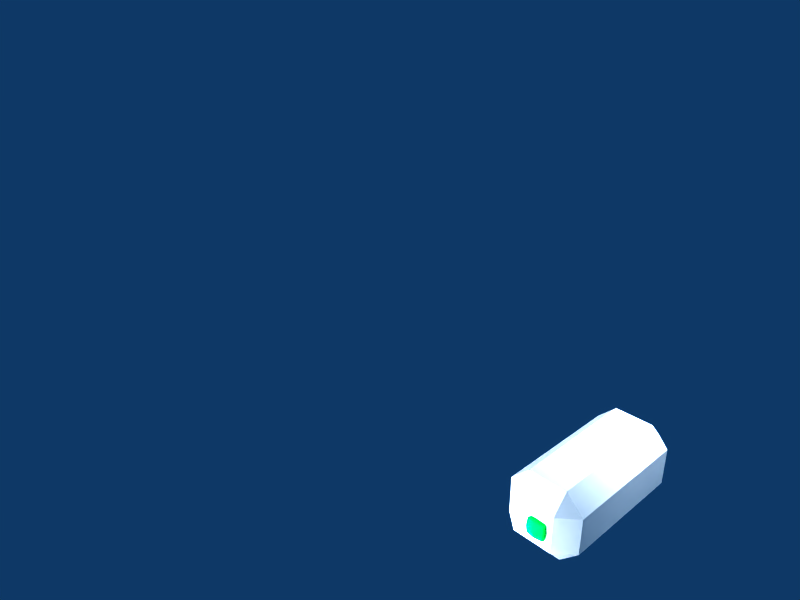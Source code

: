 # Source: synthoid2.blend  (saved by Blender 2.43.0; exported with 4.5.12 LTS)
import bpy
from mathutils import Matrix  # noqa: F401  (used for matrix-valued properties, if any)

bpy.ops.wm.read_factory_settings(use_empty=True)
scene = bpy.context.scene
scene.name = 'Scene'

# ---- collections
col_collection_1 = bpy.data.collections.new('Collection 1'); scene.collection.children.link(col_collection_1)

# ---- materials (node trees are filled in below, after node groups)
mat_material_014 = bpy.data.materials.new('Material.014')
mat_material_014.alpha_threshold = 0.0
mat_material_014.diffuse_color = (1.0, 1.0, 1.0, 1.0)
mat_material_014.roughness = 0.5
mat_material_014.line_color = (0.0, 0.0, 0.0, 1.0)
mat_material_015 = bpy.data.materials.new('Material.015')
mat_material_015.alpha_threshold = 0.0
mat_material_015.diffuse_color = (0.0, 0.0, 1.0, 1.0)
mat_material_015.roughness = 0.5
mat_material_015.line_color = (0.0, 0.0, 0.0, 1.0)
mat_material_016 = bpy.data.materials.new('Material.016')
mat_material_016.alpha_threshold = 0.0
mat_material_016.diffuse_color = (0.0, 0.0, 0.0, 1.0)
mat_material_016.roughness = 0.5
mat_material_016.line_color = (0.0, 0.0, 0.0, 1.0)
mat_material_019 = bpy.data.materials.new('Material.019')
mat_material_019.alpha_threshold = 0.0
mat_material_019.diffuse_color = (0.0, 1.0, 0.258, 1.0)
mat_material_019.roughness = 0.5
mat_material_019.line_color = (0.0, 0.0, 0.0, 1.0)
mat_material_018 = bpy.data.materials.new('Material.018')
mat_material_018.alpha_threshold = 0.0
mat_material_018.diffuse_color = (0.0, 1.0, 0.258, 1.0)
mat_material_018.roughness = 0.5
mat_material_018.line_color = (0.0, 0.0, 0.0, 1.0)

# ---- material node trees

# ---- world
world_world = bpy.data.worlds.new('World'); scene.world = world_world
world_world.color = (0.05656, 0.2208, 0.4)
world_world.use_sun_shadow = False
world_world.sun_shadow_jitter_overblur = 0.0
world_world.cycles.sampling_method = 'MANUAL'
world_world.cycles.sample_map_resolution = 256

# ---- cameras
cam_camera = bpy.data.cameras.new('Camera')
cam_camera.passepartout_alpha = 0.2
cam_camera.clip_end = 100.0
cam_camera.lens = 35.0
cam_camera.ortho_scale = 7.314
cam_camera.show_passepartout = False
cam_camera.show_safe_areas = True
cam_camera.dof.focus_distance = 0.0
cam_camera.dof.aperture_fstop = 128.0

# ---- lights
light_lamp_002 = bpy.data.lights.new('Lamp.002', 'POINT')
light_lamp_002.transmission_factor = 0.0
light_lamp_002.energy = 100.0
light_lamp_002.shadow_buffer_clip_start = 0.5
light_lamp_002.shadow_soft_size = 1.0
light_lamp_002.shadow_maximum_resolution = 0.006
light_lamp_002.use_absolute_resolution = True
light_lamp_002.cycles.use_multiple_importance_sampling = False
light_lamp_001 = bpy.data.lights.new('Lamp.001', 'POINT')
light_lamp_001.transmission_factor = 0.0
light_lamp_001.energy = 100.0
light_lamp_001.shadow_buffer_clip_start = 0.5
light_lamp_001.shadow_soft_size = 1.0
light_lamp_001.shadow_maximum_resolution = 0.006
light_lamp_001.use_absolute_resolution = True
light_lamp_001.cycles.use_multiple_importance_sampling = False
light_lamp = bpy.data.lights.new('Lamp', 'POINT')
light_lamp.transmission_factor = 0.0
light_lamp.energy = 100.0
light_lamp.shadow_buffer_clip_start = 0.5
light_lamp.shadow_soft_size = 1.0
light_lamp.shadow_maximum_resolution = 0.006
light_lamp.use_absolute_resolution = True
light_lamp.cycles.use_multiple_importance_sampling = False
light_spot = bpy.data.lights.new('Spot', 'POINT')
light_spot.transmission_factor = 0.0
light_spot.cutoff_distance = 30.0
light_spot.energy = 100.0
light_spot.shadow_buffer_clip_start = 1.001
light_spot.shadow_soft_size = 1.0
light_spot.shadow_maximum_resolution = 0.006
light_spot.use_absolute_resolution = True
light_spot.cycles.use_multiple_importance_sampling = False

# ---- meshes
me_cube = bpy.data.meshes.new('Cube')
me_cube.from_pydata([(-0.2036, -0.2632, 0.4927), (-0.2036, -0.05275, 0.4927), (0.006767, -0.05275, 0.4927), (0.006767, -0.2632, 0.4927), (-0.2036, -0.2632, -0.5269), (0.006767, -0.2632, -0.5269), (0.006767, -0.05275, -0.5269), (-0.2036, -0.05275, -0.5269), (-0.302, -0.2632, 0.3943), (-0.302, -0.2632, -0.4285), (-0.302, -0.05275, -0.4285), (-0.302, -0.05275, 0.3943), (-0.2036, 0.04564, 0.3943), (-0.2036, 0.04564, -0.4285), (0.006767, 0.04564, -0.4285), (0.006767, 0.04564, 0.3943), (0.1052, -0.05275, 0.3943), (0.1052, -0.05275, -0.4285), (0.1052, -0.2632, -0.4285), (0.1052, -0.2632, 0.3943), (-0.2036, -0.3615, -0.4285), (-0.2036, -0.3615, 0.3943), (0.006767, -0.3615, 0.3943), (0.006767, -0.3615, -0.4285)], [], [(0, 3, 2, 1), (4, 7, 6, 5), (8, 11, 10, 9), (12, 15, 14, 13), (16, 19, 18, 17), (20, 23, 22, 21), (8, 0, 1, 11), (1, 2, 15, 12), (3, 19, 16, 2), (3, 0, 21, 22), (5, 23, 20, 4), (5, 6, 17, 18), (6, 7, 13, 14), (7, 4, 9, 10), (8, 9, 20, 21), (11, 12, 13, 10), (14, 15, 16, 17), (18, 19, 22, 23), (0, 8, 21), (1, 12, 11), (2, 16, 15), (3, 22, 19), (4, 20, 9), (5, 18, 23), (6, 14, 17), (7, 10, 13)])
me_cube.use_remesh_preserve_volume = False
me_cube.use_remesh_preserve_attributes = False
me_cube.use_mirror_vertex_groups = False
me_cube.update()
me_cube_006 = bpy.data.meshes.new('Cube.006')
me_cube_006.from_pydata([(0.1141, 0.5962, -0.4942), (0.1141, 0.5962, -0.3655), (-0.05305, 0.5962, -0.3655), (-0.05305, 0.5962, -0.4942), (0.1438, 0.5685, -0.3645), (0.1438, 0.5685, -0.4952), (0.2141, -0.4507, -0.5361), (0.2141, -0.4507, -0.3254), (0.1883, -0.4737, -0.3243), (0.1883, -0.4737, -0.5373), (-0.128, -0.4737, -0.5373), (-0.128, -0.4737, -0.3243), (-0.1538, -0.4507, -0.3254), (-0.1538, -0.4507, -0.5361), (-0.08273, 0.5685, -0.4952), (-0.08273, 0.5685, -0.3645), (-0.126, -0.4506, -0.5639), (0.1863, -0.4506, -0.5639), (0.116, 0.5684, -0.523), (-0.05492, 0.5684, -0.523), (0.116, 0.5684, -0.3367), (0.1863, -0.4506, -0.2977), (-0.126, -0.4506, -0.2977), (-0.05492, 0.5684, -0.3367)], [], [(16, 10, 13), (17, 6, 9), (18, 0, 5), (19, 14, 3), (20, 4, 1), (21, 8, 7), (22, 12, 11), (23, 2, 15), (5, 1, 4), (5, 0, 1), (9, 7, 8), (9, 6, 7), (13, 11, 12), (13, 10, 11), (15, 3, 14), (15, 2, 3), (16, 14, 19), (16, 13, 14), (17, 10, 16), (17, 9, 10), (18, 6, 17), (18, 5, 6), (3, 0, 18), (18, 19, 3), (23, 1, 2), (23, 20, 1), (21, 4, 20), (21, 7, 4), (22, 8, 21), (22, 11, 8), (22, 15, 12), (22, 23, 15), (1, 0, 3), (3, 2, 1), (7, 5, 4), (7, 6, 5), (11, 9, 8), (11, 10, 9), (15, 13, 12), (15, 14, 13), (19, 17, 16), (19, 18, 17), (23, 21, 20), (23, 22, 21)])
me_cube_006.polygons.foreach_set('material_index', [0, 0, 0, 0, 0, 0, 0, 0, 0, 0, 0, 0, 0, 0, 0, 0, 0, 0, 2, 2, 0, 0, 2, 2, 2, 2, 0, 0, 2, 2, 0, 0, 2, 2, 0, 0, 1, 1, 0, 0, 2, 2, 2, 2])
me_cube_006.materials.append(mat_material_014)
me_cube_006.materials.append(mat_material_015)
me_cube_006.materials.append(mat_material_016)
me_cube_006.materials.append(mat_material_019)
me_cube_006.use_remesh_preserve_volume = False
me_cube_006.use_remesh_preserve_attributes = False
me_cube_006.use_mirror_vertex_groups = False
me_cube_006.update()
me_cube_005 = bpy.data.meshes.new('Cube.005')
me_cube_005.from_pydata([(0.0473, -0.7443, 0.1895), (0.01883, -0.7128, 0.1565), (0.06937, -0.7072, 0.152), (0.06933, -0.7449, 0.1845), (0.03676, -0.8371, 0.1718), (0.04938, -0.7548, 0.192), (0.06937, -0.7546, 0.1874), (0.06941, -0.8421, 0.1689), (0.1319, -0.7128, 0.1565), (0.1034, -0.7443, 0.1895), (0.08142, -0.7449, 0.1845), (0.08139, -0.7072, 0.152), (0.08134, -0.8421, 0.1689), (0.08138, -0.7546, 0.1874), (0.1014, -0.7548, 0.192), (0.114, -0.8371, 0.1718), (0.06937, -0.7072, 0.2883), (0.01883, -0.7128, 0.2838), (0.0473, -0.7443, 0.2509), (0.06933, -0.7449, 0.2558), (0.1319, -0.7128, 0.2838), (0.08139, -0.7072, 0.2883), (0.08142, -0.7449, 0.2558), (0.1034, -0.7443, 0.2509), (0.06937, -0.7546, 0.253), (0.04938, -0.7548, 0.2483), (0.03676, -0.8371, 0.2685), (0.06941, -0.8421, 0.2714), (0.1014, -0.7548, 0.2483), (0.08138, -0.7546, 0.253), (0.08134, -0.8421, 0.2714), (0.114, -0.8371, 0.2685), (0.1437, -0.7074, 0.2262), (0.1395, -0.713, 0.2757), (0.1109, -0.7439, 0.2437), (0.1168, -0.7447, 0.2262), (0.1395, -0.713, 0.1646), (0.1437, -0.7074, 0.2142), (0.1168, -0.7447, 0.2141), (0.1109, -0.7439, 0.1967), (0.1138, -0.7547, 0.2262), (0.1081, -0.7549, 0.2415), (0.1211, -0.8371, 0.2616), (0.1234, -0.842, 0.2261), (0.1081, -0.7549, 0.1988), (0.1138, -0.7547, 0.2142), (0.1234, -0.842, 0.2142), (0.1211, -0.8371, 0.1787), (0.1188, -0.8492, 0.2259), (0.1156, -0.8451, 0.2638), (0.08104, -0.849, 0.2671), (0.08136, -0.8656, 0.2262), (0.1156, -0.8451, 0.1765), (0.1188, -0.8492, 0.2145), (0.08136, -0.8656, 0.2141), (0.08104, -0.849, 0.1732), (0.06939, -0.8656, 0.2262), (0.06971, -0.849, 0.2671), (0.03516, -0.8451, 0.2638), (0.03197, -0.8492, 0.2259), (0.06971, -0.849, 0.1732), (0.06939, -0.8656, 0.2141), (0.03197, -0.8492, 0.2145), (0.03516, -0.8451, 0.1765), (0.02733, -0.842, 0.2261), (0.02969, -0.8371, 0.2616), (0.04266, -0.7549, 0.2415), (0.03694, -0.7547, 0.2262), (0.02969, -0.8371, 0.1787), (0.02733, -0.842, 0.2142), (0.03694, -0.7547, 0.2142), (0.04266, -0.7549, 0.1988), (0.03397, -0.7447, 0.2262), (0.03981, -0.7439, 0.2437), (0.01122, -0.713, 0.2757), (0.007003, -0.7074, 0.2262), (0.03981, -0.7439, 0.1967), (0.03397, -0.7447, 0.2141), (0.007003, -0.7074, 0.2142), (0.01122, -0.713, 0.1646), (0.008793, -0.7023, 0.226), (0.01419, -0.7072, 0.2813), (0.06949, -0.7023, 0.2867), (0.06938, -0.6874, 0.2262), (0.01419, -0.7072, 0.159), (0.008793, -0.7023, 0.2143), (0.06938, -0.6874, 0.2142), (0.06949, -0.7023, 0.1536), (0.08137, -0.6874, 0.2262), (0.08126, -0.7023, 0.2867), (0.1366, -0.7072, 0.2813), (0.142, -0.7023, 0.226), (0.142, -0.7023, 0.2143), (0.1366, -0.7072, 0.159), (0.08126, -0.7023, 0.1536), (0.08137, -0.6874, 0.2142)], [], [(0, 1, 2, 3), (4, 5, 6, 7), (8, 9, 10, 11), (12, 13, 14, 15), (16, 17, 18, 19), (20, 21, 22, 23), (24, 25, 26, 27), (28, 29, 30, 31), (32, 33, 34, 35), (36, 37, 38, 39), (40, 41, 42, 43), (44, 45, 46, 47), (48, 49, 50, 51), (52, 53, 54, 55), (56, 57, 58, 59), (60, 61, 62, 63), (64, 65, 66, 67), (68, 69, 70, 71), (72, 73, 74, 75), (76, 77, 78, 79), (80, 81, 82, 83), (84, 85, 86, 87), (88, 89, 90, 91), (92, 93, 94, 95), (1, 0, 76, 79), (1, 84, 87, 2), (3, 2, 11, 10), (5, 0, 3, 6), (4, 68, 71, 5), (7, 6, 13, 12), (7, 60, 63, 4), (8, 36, 39, 9), (10, 9, 14, 13), (11, 94, 93, 8), (14, 44, 47, 15), (15, 52, 55, 12), (16, 82, 81, 17), (17, 74, 73, 18), (18, 25, 24, 19), (16, 19, 22, 21), (20, 90, 89, 21), (22, 29, 28, 23), (20, 23, 34, 33), (25, 66, 65, 26), (26, 58, 57, 27), (24, 27, 30, 29), (30, 50, 49, 31), (31, 42, 41, 28), (32, 91, 90, 33), (34, 41, 40, 35), (32, 35, 38, 37), (36, 93, 92, 37), (38, 45, 44, 39), (42, 49, 48, 43), (43, 46, 45, 40), (47, 46, 53, 52), (50, 57, 56, 51), (51, 54, 53, 48), (54, 61, 60, 55), (59, 58, 65, 64), (59, 62, 61, 56), (62, 69, 68, 63), (66, 73, 72, 67), (64, 67, 70, 69), (70, 77, 76, 71), (74, 81, 80, 75), (72, 75, 78, 77), (78, 85, 84, 79), (82, 89, 88, 83), (80, 83, 86, 85), (86, 95, 94, 87), (88, 91, 92, 95), (0, 5, 71, 76), (1, 79, 84), (2, 87, 94, 11), (3, 10, 13, 6), (4, 63, 68), (7, 12, 55, 60), (8, 93, 36), (9, 39, 44, 14), (15, 47, 52), (16, 21, 89, 82), (17, 81, 74), (18, 73, 66, 25), (19, 24, 29, 22), (20, 33, 90), (23, 28, 41, 34), (26, 65, 58), (27, 57, 50, 30), (31, 49, 42), (32, 37, 92, 91), (35, 40, 45, 38), (43, 48, 53, 46), (51, 56, 61, 54), (59, 64, 69, 62), (67, 72, 77, 70), (75, 80, 85, 78), (83, 88, 95, 86)])
me_cube_005.materials.append(mat_material_018)
me_cube_005.use_remesh_preserve_volume = False
me_cube_005.use_remesh_preserve_attributes = False
me_cube_005.use_mirror_vertex_groups = False
me_cube_005.update()
me_cube_004 = bpy.data.meshes.new('Cube.004')
me_cube_004.from_pydata([(0.1062, -0.4363, -0.6764), (0.3072, -1.016, -0.6764), (-0.2475, -1.016, -0.6764), (-0.04652, -0.4363, -0.6764), (0.3072, -0.4363, -0.2029), (0.3072, -1.016, -0.2029), (-0.2475, -1.016, -0.2029), (-0.2475, -0.4363, -0.2029), (0.02985, -1.095, -0.6764), (0.2498, -0.7264, -0.6764), (0.02985, -0.4363, -0.6764), (-0.1901, -0.7264, -0.6764), (0.3072, -1.016, -0.2029), (0.02985, -1.095, -0.06384), (-0.2475, -1.016, -0.2029), (0.02985, -0.4363, -0.02196), (0.3072, -1.016, -0.4397), (0.3074, -0.4363, -0.4397), (-0.2475, -1.016, -0.4397), (-0.2477, -0.4363, -0.4397), (0.02985, -0.7264, -0.6764), (0.02985, -0.9472, -0.09169), (0.2498, -0.7264, -0.4397), (0.02985, -1.095, -0.4397), (-0.1901, -0.7264, -0.4397), (0.02985, -0.4363, -0.4397), (-0.1089, -0.4363, -0.4397)], [], [(15, 19, 7), (4, 17, 15), (17, 25, 15), (11, 24, 19), (11, 19, 3), (18, 6, 14), (18, 14, 24), (1, 16, 8), (16, 23, 8), (9, 22, 16), (9, 16, 1), (17, 4, 12), (17, 12, 22), (10, 20, 11), (10, 11, 3), (9, 1, 8), (9, 8, 20), (14, 6, 13), (14, 13, 21), (12, 21, 13), (12, 13, 5), (16, 5, 13), (16, 13, 23), (13, 6, 18), (13, 18, 23), (8, 23, 18), (8, 18, 2), (12, 5, 16), (12, 16, 22), (17, 22, 9), (9, 0, 17), (8, 2, 11), (8, 11, 20), (9, 20, 10), (10, 0, 9), (18, 24, 11), (18, 11, 2), (14, 7, 19), (14, 19, 24), (10, 3, 19), (17, 0, 10), (17, 10, 25), (21, 12, 4), (21, 4, 15), (21, 15, 7), (21, 7, 14), (25, 26, 15), (26, 19, 15), (19, 26, 10), (26, 25, 10)])
me_cube_004.polygons.foreach_set('use_smooth', [0, 0, 0, 0, 0, 0, 0, 0, 0, 0, 0, 0, 0, 0, 0, 0, 0, 0, 0, 0, 0, 0, 0, 0, 0, 0, 1, 0, 0, 0, 0, 0, 0, 0, 0, 0, 0, 0, 0, 0, 0, 0, 0, 0, 0, 0, 0, 0, 0, 0])
me_cube_004.polygons.foreach_set('material_index', [0, 0, 0, 1, 1, 1, 0, 3, 3, 1, 1, 0, 0, 0, 0, 0, 0, 1, 1, 1, 1, 3, 3, 3, 3, 3, 3, 1, 0, 1, 1, 0, 0, 0, 0, 1, 1, 0, 0, 0, 0, 0, 2, 1, 1, 2, 0, 0, 0, 0])
me_cube_004.materials.append(mat_material_014)
me_cube_004.materials.append(mat_material_015)
me_cube_004.materials.append(mat_material_016)
me_cube_004.materials.append(mat_material_019)
me_cube_004.use_remesh_preserve_volume = False
me_cube_004.use_remesh_preserve_attributes = False
me_cube_004.use_mirror_vertex_groups = False
me_cube_004.update()
me_cube_007 = bpy.data.meshes.new('Cube.007')
me_cube_007.from_pydata([], [], [])
me_cube_007.use_remesh_preserve_volume = False
me_cube_007.use_remesh_preserve_attributes = False
me_cube_007.use_mirror_vertex_groups = False
me_cube_007.update()
me_tube_001 = bpy.data.meshes.new('Tube.001')
me_tube_001.from_pydata([], [], [])
me_tube_001.use_remesh_preserve_volume = False
me_tube_001.use_remesh_preserve_attributes = False
me_tube_001.use_mirror_vertex_groups = False
me_tube_001.update()

# ---- objects
ob_cube_003 = bpy.data.objects.new('Cube.003', me_cube)
ob_cube_002 = bpy.data.objects.new('Cube.002', me_cube_006)
ob_cube = bpy.data.objects.new('Cube', me_cube_005)
ob_cube_007 = bpy.data.objects.new('Cube.007', me_cube_004)
ob_lamp_003 = bpy.data.objects.new('Lamp.003', light_lamp_002)
ob_lamp_002 = bpy.data.objects.new('Lamp.002', light_lamp_001)
ob_lamp_001 = bpy.data.objects.new('Lamp.001', light_lamp)
ob_cube_001 = bpy.data.objects.new('Cube.001', me_cube_007)
ob_tube = bpy.data.objects.new('Tube', me_tube_001)
ob_lamp = bpy.data.objects.new('Lamp', light_spot)
ob_camera = bpy.data.objects.new('Camera', cam_camera)

# ---- transforms, parenting, visibility, modifiers, constraints
ob_cube_003.location = (0.1011, -0.4586, 0.1578)
ob_cube_003.rotation_euler = (1.571, -0.0, -0.0)
ob_cube_003.scale = (1.0, 1.0, 0.8764)
ob_cube_003.lock_rotations_4d = False
ob_cube_003.empty_display_type = 'ARROWS'
ob_cube_003.color = (0.0, 0.0, 0.0, 1.0)
ob_cube_003.lineart.crease_threshold = 0.0
ob_cube_002.location = (-0.01502, -0.2837, 0.1828)
ob_cube_002.scale = (0.4209, 0.4762, 0.4762)
ob_cube_002.lock_rotations_4d = False
ob_cube_002.empty_display_type = 'ARROWS'
ob_cube_002.color = (0.0, 0.0, 0.0, 1.0)
ob_cube_002.lineart.crease_threshold = 0.0
ob_cube.location = (-0.07531, -0.06483, -0.2473)
ob_cube.lock_rotations_4d = False
ob_cube.empty_display_type = 'ARROWS'
ob_cube.color = (0.0, 0.0, 0.0, 1.0)
ob_cube.lineart.crease_threshold = 0.0
ob_cube_007.location = (-0.01414, -0.2837, 0.1828)
ob_cube_007.scale = (0.4762, 0.4762, 0.4762)
ob_cube_007.lock_rotations_4d = False
ob_cube_007.empty_display_type = 'ARROWS'
ob_cube_007.color = (0.0, 0.0, 0.0, 1.0)
ob_cube_007.lineart.crease_threshold = 0.0
_m = ob_cube_007.modifiers.new('Subsurf', 'SUBSURF')
_m.uv_smooth = 'PRESERVE_CORNERS'
_m.quality = 2
_m.levels = 2
_m.show_only_control_edges = False
ob_lamp_003.location = (0.408, -0.1581, -0.1372)
ob_lamp_003.rotation_euler = (-0.01325, -0.3519, -2.992)
ob_lamp_003.lock_rotations_4d = False
ob_lamp_003.empty_display_type = 'ARROWS'
ob_lamp_003.color = (0.0, 0.0, 0.0, 1.0)
ob_lamp_003.lineart.crease_threshold = 0.0
ob_lamp_002.location = (-0.1902, -1.206, 0.1405)
ob_lamp_002.rotation_euler = (-0.3155, -0.8895, -3.09)
ob_lamp_002.lock_rotations_4d = False
ob_lamp_002.empty_display_type = 'ARROWS'
ob_lamp_002.color = (0.0, 0.0, 0.0, 1.0)
ob_lamp_002.lineart.crease_threshold = 0.0
ob_lamp_001.location = (0.33, -1.987, 0.5856)
ob_lamp_001.rotation_euler = (-0.3155, -0.8895, -3.09)
ob_lamp_001.lock_rotations_4d = False
ob_lamp_001.empty_display_type = 'ARROWS'
ob_lamp_001.color = (0.0, 0.0, 0.0, 1.0)
ob_lamp_001.lineart.crease_threshold = 0.0
ob_cube_001.location = (-0.5932, -1.973, 0.1736)
ob_cube_001.rotation_euler = (-0.2671, -1.635, 3.317)
ob_cube_001.scale = (0.4698, 0.4698, 0.4698)
ob_cube_001.lock_rotations_4d = False
ob_cube_001.empty_display_type = 'ARROWS'
ob_cube_001.color = (0.0, 0.0, 0.0, 1.0)
ob_cube_001.lineart.crease_threshold = 0.0
ob_tube.location = (0.6288, -1.023, -1.115)
ob_tube.rotation_euler = (3.523, 0.9168, 0.5407)
ob_tube.scale = (0.4698, 0.4698, 0.4698)
ob_tube.lock_rotations_4d = False
ob_tube.empty_display_type = 'ARROWS'
ob_tube.color = (0.0, 0.0, 0.0, 1.0)
ob_tube.lineart.crease_threshold = 0.0
ob_lamp.location = (2.784, 0.3389, 0.01525)
ob_lamp.rotation_euler = (2.201, -0.295, 1.629)
ob_lamp.scale = (0.4698, 0.4698, 0.4698)
ob_lamp.lock_rotations_4d = False
ob_lamp.empty_display_type = 'ARROWS'
ob_lamp.color = (0.0, 0.0, 0.0, 0.0)
ob_lamp.lineart.crease_threshold = 0.0
ob_camera.location = (2.525, -3.191, -1.585)
ob_camera.rotation_euler = (2.686, 0.7559, 1.583)
ob_camera.scale = (0.4698, 0.4698, 0.4698)
ob_camera.lock_rotations_4d = False
ob_camera.empty_display_type = 'ARROWS'
ob_camera.color = (0.0, 0.0, 0.0, 0.0)
ob_camera.display_type = 'WIRE'
ob_camera.lineart.crease_threshold = 0.0

# ---- collection membership
col_collection_1.objects.link(ob_cube_003)
col_collection_1.objects.link(ob_cube_002)
col_collection_1.objects.link(ob_cube)
col_collection_1.objects.link(ob_cube_007)
col_collection_1.objects.link(ob_lamp_003)
col_collection_1.objects.link(ob_lamp_002)
col_collection_1.objects.link(ob_lamp_001)
col_collection_1.objects.link(ob_cube_001)
col_collection_1.objects.link(ob_tube)
col_collection_1.objects.link(ob_lamp)
col_collection_1.objects.link(ob_camera)

# ---- scene / render settings (as saved in the file)
scene.camera = ob_camera
scene.frame_start = 1; scene.frame_end = 250; scene.frame_set(7)
scene.render.engine = 'BLENDER_EEVEE_NEXT'
scene.render.image_settings.file_format = 'JPEG'
scene.render.image_settings.color_mode = 'RGB'
scene.render.image_settings.compression = 90
scene.render.resolution_x = 800
scene.render.resolution_y = 600
scene.render.pixel_aspect_x = 100.0
scene.render.pixel_aspect_y = 100.0
scene.render.fps = 25
scene.render.dither_intensity = 0.0
scene.render.use_compositing = False
scene.render.use_sequencer = False
scene.render.bake_margin = 2
scene.render.bake_bias = 0.0
scene.render.use_stamp_time = False
scene.render.use_stamp_date = False
scene.render.use_stamp_frame = False
scene.render.use_stamp_camera = False
scene.render.use_stamp_scene = False
scene.render.use_stamp_filename = False
scene.render.use_stamp_render_time = False
scene.render.stamp_font_size = 0
scene.cycles.use_denoising = False
scene.cycles.samples = 10
scene.cycles.sampling_pattern = 'TABULATED_SOBOL'
scene.cycles.light_sampling_threshold = 0.0
scene.cycles.use_adaptive_sampling = False
scene.cycles.use_light_tree = False
scene.cycles.blur_glossy = 0.0
scene.cycles.volume_bounces = 1
scene.cycles.pixel_filter_type = 'GAUSSIAN'
scene.cycles.sample_clamp_indirect = 0.0
scene.view_settings.view_transform = 'Raw'
bpy.context.view_layer.update()

